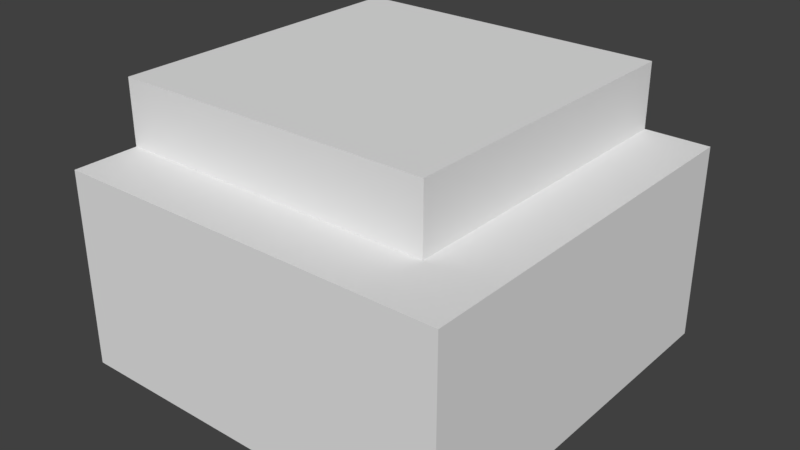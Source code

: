 # Source: Stone.blend  (saved by Blender 2.78.0; exported with 4.5.12 LTS)
import bpy
from mathutils import Matrix  # noqa: F401  (used for matrix-valued properties, if any)

bpy.ops.wm.read_factory_settings(use_empty=True)
scene = bpy.context.scene
scene.name = 'Scene'

# ---- collections
col_collection_9 = bpy.data.collections.new('Collection 9'); scene.collection.children.link(col_collection_9)

# ---- world
world_world = bpy.data.worlds.new('World'); scene.world = world_world
world_world.color = (0.05088, 0.05088, 0.05088)
world_world.use_sun_shadow = False
world_world.sun_shadow_jitter_overblur = 0.0
world_world.cycles.sampling_method = 'MANUAL'

# ---- meshes
me_stone = bpy.data.meshes.new('Stone')
me_stone.from_pydata([(-0.2, 2.931e-06, -0.8), (-0.2, 0.3, -0.8), (-0.2, 7.327e-07, -0.2), (-0.2, 0.3, -0.2), (-0.8, 2.931e-06, -0.8), (-0.8, 0.3, -0.8), (-0.8, 7.328e-07, -0.2), (-0.8, 0.3, -0.2), (-0.2, 0.3, -0.7), (-0.2, 0.3, -0.2), (-0.7, 0.3, -0.2), (-0.7, 0.3, -0.7), (-0.2, 0.4, -0.7), (-0.2, 0.4, -0.2), (-0.7, 0.4, -0.2), (-0.7, 0.4, -0.7)], [], [(0, 1, 3, 2), (2, 3, 7, 6), (6, 7, 5, 4), (4, 5, 1, 0), (2, 6, 4, 0), (3, 1, 8, 9), (8, 11, 15, 12), (1, 5, 11, 8), (7, 3, 9, 10), (5, 7, 10, 11), (14, 13, 12, 15), (10, 9, 13, 14), (11, 10, 14, 15), (9, 8, 12, 13)])
me_stone.use_remesh_preserve_volume = False
me_stone.use_remesh_preserve_attributes = False
me_stone.use_mirror_vertex_groups = False
me_stone.update()

# ---- objects
ob_stone = bpy.data.objects.new('Stone', me_stone)

# ---- transforms, parenting, visibility, modifiers, constraints
ob_stone.location = (0.0, 0.0, 0.0)
ob_stone.rotation_euler = (1.571, -0.0, -3.142)
ob_stone.lineart.crease_threshold = 0.0

# ---- collection membership
col_collection_9.objects.link(ob_stone)

# ---- scene / render settings (as saved in the file)
scene.frame_start = 1; scene.frame_end = 250; scene.frame_set(1)
scene.render.engine = 'BLENDER_EEVEE_NEXT'
scene.render.resolution_percentage = 50
scene.render.dither_intensity = 0.0
scene.cycles.use_denoising = False
scene.cycles.samples = 128
scene.cycles.sampling_pattern = 'TABULATED_SOBOL'
scene.cycles.light_sampling_threshold = 0.0
scene.cycles.use_adaptive_sampling = False
scene.cycles.use_light_tree = False
scene.cycles.blur_glossy = 0.0
scene.cycles.sample_clamp_indirect = 0.0
scene.view_settings.view_transform = 'Standard'
bpy.context.view_layer.update()

# ---- added for rendering (the .blend has no active camera and no usable light): camera, sun
cam_auto = bpy.data.cameras.new('AutoCamera')
cam_auto.lens = 50.0
cam_auto.sensor_width = 36.0
cam_auto.clip_end = 1000.0
ob_auto_camera = bpy.data.objects.new('AutoCamera', cam_auto)
scene.collection.objects.link(ob_auto_camera)
ob_auto_camera.location = (1.36795, -1.54154, 0.894364)
ob_auto_camera.rotation_euler = (1.09748, -7.21219e-08, 0.694738)
scene.camera = ob_auto_camera
light_auto_sun = bpy.data.lights.new('AutoSun', 'SUN')
light_auto_sun.energy = 3.0
light_auto_sun.angle = 0.0523599
ob_auto_sun = bpy.data.objects.new('AutoSun', light_auto_sun)
scene.collection.objects.link(ob_auto_sun)
ob_auto_sun.rotation_euler = (0.872665, 0.174533, 0.523599)
bpy.context.view_layer.update()
